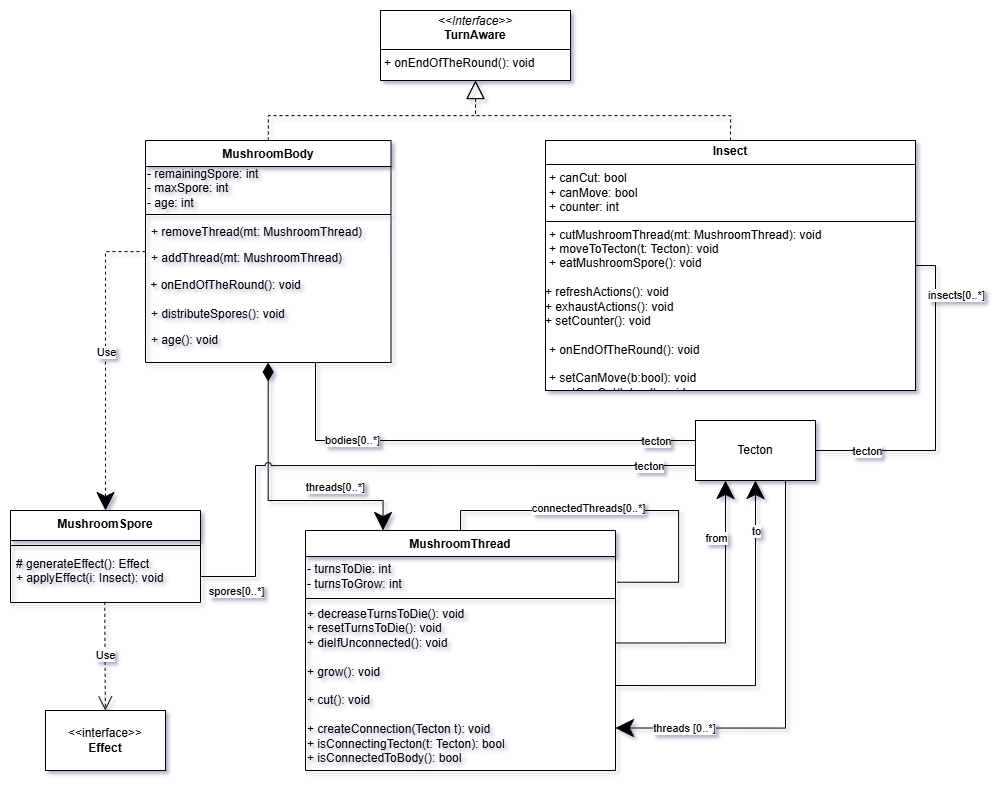

The diagram above was exported from draw.io. Its source (the exported page's mxGraphModel, read from the mxfile embedded in the PNG):
<mxGraphModel dx="2333" dy="1238" grid="1" gridSize="10" guides="1" tooltips="1" connect="1" arrows="1" fold="1" page="1" pageScale="1" pageWidth="850" pageHeight="1100" math="0" shadow="0">
  <root>
    <mxCell id="0" />
    <mxCell id="1" parent="0" />
    <mxCell id="2" value="&lt;p style=&quot;margin:0px;margin-top:4px;text-align:center;&quot;&gt;&lt;i&gt;&amp;lt;&amp;lt;Interface&amp;gt;&amp;gt;&lt;/i&gt;&lt;br&gt;&lt;b&gt;TurnAware&lt;/b&gt;&lt;/p&gt;&lt;hr size=&quot;1&quot; style=&quot;border-style:solid;&quot;&gt;&lt;p style=&quot;margin:0px;margin-left:4px;&quot;&gt;&lt;/p&gt;&lt;p style=&quot;margin:0px;margin-left:4px;&quot;&gt;+ onEndOfTheRound(): void&lt;/p&gt;" style="verticalAlign=top;align=left;overflow=fill;html=1;whiteSpace=wrap;" vertex="1" parent="1">
      <mxGeometry x="2032" y="1410" width="190" height="70" as="geometry" />
    </mxCell>
    <mxCell id="3" style="edgeStyle=orthogonalEdgeStyle;rounded=0;orthogonalLoop=1;jettySize=auto;html=1;exitX=0.5;exitY=0;exitDx=0;exitDy=0;entryX=0.5;entryY=1;entryDx=0;entryDy=0;endArrow=block;endFill=0;endSize=16;startSize=16;dashed=1;" edge="1" source="4" target="2" parent="1">
      <mxGeometry relative="1" as="geometry">
        <mxPoint x="2201.75" y="1300" as="targetPoint" />
      </mxGeometry>
    </mxCell>
    <mxCell id="4" value="MushroomBody" style="swimlane;fontStyle=1;align=center;verticalAlign=top;childLayout=stackLayout;horizontal=1;startSize=26;horizontalStack=0;resizeParent=1;resizeParentMax=0;resizeLast=0;collapsible=1;marginBottom=0;whiteSpace=wrap;html=1;" vertex="1" parent="1">
      <mxGeometry x="1797" y="1540" width="245.5" height="222" as="geometry">
        <mxRectangle x="324.5" y="490" width="100" height="30" as="alternateBounds" />
      </mxGeometry>
    </mxCell>
    <mxCell id="5" value="- remainingSpore: int&lt;div&gt;- maxSpore: int&lt;/div&gt;&lt;div&gt;- age: int&lt;/div&gt;" style="text;html=1;align=left;verticalAlign=middle;whiteSpace=wrap;rounded=0;" vertex="1" parent="4">
      <mxGeometry y="26" width="245.5" height="44" as="geometry" />
    </mxCell>
    <mxCell id="6" value="" style="line;strokeWidth=1;fillColor=none;align=left;verticalAlign=middle;spacingTop=-1;spacingLeft=3;spacingRight=3;rotatable=0;labelPosition=right;points=[];portConstraint=eastwest;strokeColor=inherit;" vertex="1" parent="4">
      <mxGeometry y="70" width="245.5" height="8" as="geometry" />
    </mxCell>
    <mxCell id="7" value="+ removeThread(mt: MushroomThread)" style="text;strokeColor=none;fillColor=none;align=left;verticalAlign=top;spacingLeft=4;spacingRight=4;overflow=hidden;rotatable=0;points=[[0,0.5],[1,0.5]];portConstraint=eastwest;whiteSpace=wrap;html=1;" vertex="1" parent="4">
      <mxGeometry y="78" width="245.5" height="26" as="geometry" />
    </mxCell>
    <mxCell id="8" value="+ addThread(mt: MushroomThread)" style="text;strokeColor=none;fillColor=none;align=left;verticalAlign=top;spacingLeft=4;spacingRight=4;overflow=hidden;rotatable=0;points=[[0,0.5],[1,0.5]];portConstraint=eastwest;whiteSpace=wrap;html=1;" vertex="1" parent="4">
      <mxGeometry y="104" width="245.5" height="26" as="geometry" />
    </mxCell>
    <mxCell id="9" value="&lt;div&gt;&amp;nbsp;+ onEndOfTheRound(): void&lt;/div&gt;" style="text;html=1;align=left;verticalAlign=middle;whiteSpace=wrap;rounded=0;" vertex="1" parent="4">
      <mxGeometry y="130" width="245.5" height="30" as="geometry" />
    </mxCell>
    <mxCell id="10" value="+ distributeSpores(): void" style="text;strokeColor=none;fillColor=none;align=left;verticalAlign=top;spacingLeft=4;spacingRight=4;overflow=hidden;rotatable=0;points=[[0,0.5],[1,0.5]];portConstraint=eastwest;whiteSpace=wrap;html=1;" vertex="1" parent="4">
      <mxGeometry y="160" width="245.5" height="26" as="geometry" />
    </mxCell>
    <mxCell id="11" value="+ age(): void" style="text;strokeColor=none;fillColor=none;align=left;verticalAlign=top;spacingLeft=4;spacingRight=4;overflow=hidden;rotatable=0;points=[[0,0.5],[1,0.5]];portConstraint=eastwest;whiteSpace=wrap;html=1;" vertex="1" parent="4">
      <mxGeometry y="186" width="245.5" height="36" as="geometry" />
    </mxCell>
    <mxCell id="12" style="edgeStyle=orthogonalEdgeStyle;rounded=0;orthogonalLoop=1;jettySize=auto;html=1;entryX=0.5;entryY=0;entryDx=0;entryDy=0;dashed=1;endSize=16;" edge="1" source="4" target="38" parent="1">
      <mxGeometry relative="1" as="geometry">
        <mxPoint x="1767" y="1960" as="targetPoint" />
        <Array as="points">
          <mxPoint x="1757" y="1850" />
          <mxPoint x="1757" y="1850" />
        </Array>
      </mxGeometry>
    </mxCell>
    <mxCell id="13" value="Use" style="edgeLabel;html=1;align=center;verticalAlign=middle;resizable=0;points=[];" connectable="0" vertex="1" parent="12">
      <mxGeometry x="-0.0705" y="1" relative="1" as="geometry">
        <mxPoint x="-1" as="offset" />
      </mxGeometry>
    </mxCell>
    <mxCell id="14" style="edgeStyle=orthogonalEdgeStyle;rounded=0;orthogonalLoop=1;jettySize=auto;html=1;exitX=0.5;exitY=0;exitDx=0;exitDy=0;entryX=0.5;entryY=1;entryDx=0;entryDy=0;endArrow=block;endFill=0;endSize=16;startSize=16;dashed=1;" edge="1" source="18" target="2" parent="1">
      <mxGeometry relative="1" as="geometry">
        <mxPoint x="2201.75" y="1300" as="targetPoint" />
      </mxGeometry>
    </mxCell>
    <mxCell id="15" style="edgeStyle=orthogonalEdgeStyle;rounded=0;orthogonalLoop=1;jettySize=auto;html=1;exitX=1;exitY=0.5;exitDx=0;exitDy=0;endArrow=none;startFill=0;entryX=1;entryY=0.5;entryDx=0;entryDy=0;" edge="1" source="18" target="41" parent="1">
      <mxGeometry relative="1" as="geometry" />
    </mxCell>
    <mxCell id="16" value="tecton" style="edgeLabel;html=1;align=center;verticalAlign=middle;resizable=0;points=[];" connectable="0" vertex="1" parent="15">
      <mxGeometry x="0.7487" y="2" relative="1" as="geometry">
        <mxPoint x="10" y="-2" as="offset" />
      </mxGeometry>
    </mxCell>
    <mxCell id="17" value="insects[0..*]" style="edgeLabel;html=1;align=center;verticalAlign=middle;resizable=0;points=[];" connectable="0" vertex="1" parent="15">
      <mxGeometry x="-0.6549" relative="1" as="geometry">
        <mxPoint x="20" y="-7" as="offset" />
      </mxGeometry>
    </mxCell>
    <mxCell id="18" value="&lt;p style=&quot;margin:0px;margin-top:4px;text-align:center;&quot;&gt;&lt;b&gt;Insect&lt;/b&gt;&lt;/p&gt;&lt;hr size=&quot;1&quot; style=&quot;border-style:solid;&quot;&gt;&lt;p style=&quot;margin:0px;margin-left:4px;&quot;&gt;+ canCut: bool&lt;/p&gt;&lt;p style=&quot;margin:0px;margin-left:4px;&quot;&gt;+ canMove: bool&lt;/p&gt;&lt;p style=&quot;margin:0px;margin-left:4px;&quot;&gt;+ counter: int&lt;/p&gt;&lt;hr size=&quot;1&quot; style=&quot;border-style:solid;&quot;&gt;&lt;p style=&quot;margin:0px;margin-left:4px;&quot;&gt;+&amp;nbsp;&lt;span style=&quot;background-color: transparent; color: light-dark(rgb(0, 0, 0), rgb(255, 255, 255));&quot;&gt;cutMushroomThread(mt: MushroomThread): void&lt;/span&gt;&lt;/p&gt;&lt;p style=&quot;margin:0px;margin-left:4px;&quot;&gt;+&amp;nbsp;&lt;span style=&quot;background-color: transparent; color: light-dark(rgb(0, 0, 0), rgb(255, 255, 255));&quot;&gt;moveToTecton(t: Tecton): void&lt;/span&gt;&lt;/p&gt;&lt;p style=&quot;margin:0px;margin-left:4px;&quot;&gt;+&amp;nbsp;&lt;span style=&quot;background-color: transparent; color: light-dark(rgb(0, 0, 0), rgb(255, 255, 255));&quot;&gt;eatMushroomSpore(): void&lt;/span&gt;&lt;/p&gt;&lt;div&gt;&lt;br&gt;&lt;/div&gt;&lt;div&gt;+ refreshActions(): void&lt;/div&gt;&lt;div&gt;+ exhaustActions(): void&lt;/div&gt;&lt;div&gt;+ setCounter(): void&lt;/div&gt;&lt;br&gt;&lt;p style=&quot;margin:0px;margin-left:4px;&quot;&gt;+ &lt;span style=&quot;background-color: transparent; color: light-dark(rgb(0, 0, 0), rgb(255, 255, 255));&quot;&gt;onEndOfTheRound(): void&lt;/span&gt;&lt;/p&gt;&lt;p style=&quot;margin:0px;margin-left:4px;&quot;&gt;&lt;span style=&quot;background-color: transparent; color: light-dark(rgb(0, 0, 0), rgb(255, 255, 255));&quot;&gt;&lt;br&gt;&lt;/span&gt;&lt;/p&gt;&lt;p style=&quot;margin: 0px 0px 0px 4px;&quot;&gt;+ setCanMove(b:bool): void&lt;/p&gt;&lt;p style=&quot;margin: 0px 0px 0px 4px;&quot;&gt;+ setCanCut(b:bool): void&lt;/p&gt;" style="verticalAlign=top;align=left;overflow=fill;html=1;whiteSpace=wrap;" vertex="1" parent="1">
      <mxGeometry x="2197" y="1540" width="370" height="250" as="geometry" />
    </mxCell>
    <mxCell id="19" value="MushroomThread" style="swimlane;fontStyle=1;align=center;verticalAlign=top;childLayout=stackLayout;horizontal=1;startSize=26;horizontalStack=0;resizeParent=1;resizeParentMax=0;resizeLast=0;collapsible=1;marginBottom=0;whiteSpace=wrap;html=1;" vertex="1" parent="1">
      <mxGeometry x="1957" y="1930" width="310" height="240" as="geometry" />
    </mxCell>
    <mxCell id="20" value="- turnsToDie: int&lt;div&gt;- turnsToGrow: int&lt;/div&gt;" style="text;html=1;align=left;verticalAlign=middle;resizable=0;points=[];autosize=1;strokeColor=none;fillColor=none;" vertex="1" parent="19">
      <mxGeometry y="26" width="310" height="40" as="geometry" />
    </mxCell>
    <mxCell id="21" value="" style="line;strokeWidth=1;fillColor=none;align=left;verticalAlign=middle;spacingTop=-1;spacingLeft=3;spacingRight=3;rotatable=0;labelPosition=right;points=[];portConstraint=eastwest;strokeColor=inherit;" vertex="1" parent="19">
      <mxGeometry y="66" width="310" height="4" as="geometry" />
    </mxCell>
    <mxCell id="22" value="&lt;font&gt;&lt;font style=&quot;&quot; face=&quot;Helvetica&quot;&gt;&lt;span style=&quot;background-color: transparent; color: light-dark(rgb(0, 0, 0), rgb(255, 255, 255)); white-space-collapse: preserve; font-variant-numeric: normal; font-variant-east-asian: normal; font-variant-alternates: normal; font-variant-position: normal; font-variant-emoji: normal; vertical-align: baseline;&quot;&gt;+ &lt;/span&gt;&lt;/font&gt;&lt;font style=&quot;&quot; face=&quot;Helvetica&quot;&gt;&lt;span style=&quot;background-color: transparent; color: light-dark(rgb(0, 0, 0), rgb(255, 255, 255)); white-space-collapse: preserve; font-variant-numeric: normal; font-variant-east-asian: normal; font-variant-alternates: normal; font-variant-position: normal; font-variant-emoji: normal; vertical-align: baseline;&quot;&gt;decreaseTurnsToDie()&lt;/span&gt;&lt;span style=&quot;background-color: transparent; color: light-dark(rgb(0, 0, 0), rgb(255, 255, 255)); white-space-collapse: preserve; font-variant-numeric: normal; font-variant-east-asian: normal; font-variant-alternates: normal; font-variant-position: normal; font-variant-emoji: normal; vertical-align: baseline;&quot;&gt;: void &lt;/span&gt;&lt;/font&gt;&lt;/font&gt;&lt;div&gt;&lt;font&gt;&lt;font face=&quot;Helvetica&quot;&gt;&lt;span style=&quot;background-color: transparent; color: light-dark(rgb(0, 0, 0), rgb(255, 255, 255)); white-space-collapse: preserve; font-variant-numeric: normal; font-variant-east-asian: normal; font-variant-alternates: normal; font-variant-position: normal; font-variant-emoji: normal; vertical-align: baseline;&quot;&gt;+ &lt;/span&gt;&lt;/font&gt;&lt;span style=&quot;background-color: transparent; color: light-dark(rgb(0, 0, 0), rgb(255, 255, 255)); white-space-collapse: preserve; font-variant-numeric: normal; font-variant-east-asian: normal; font-variant-alternates: normal; font-variant-position: normal; font-variant-emoji: normal; vertical-align: baseline;&quot;&gt;resetTurnsToDie()&lt;/span&gt;&lt;span style=&quot;background-color: transparent; color: light-dark(rgb(0, 0, 0), rgb(255, 255, 255)); white-space-collapse: preserve; font-variant-numeric: normal; font-variant-east-asian: normal; font-variant-alternates: normal; font-variant-position: normal; font-variant-emoji: normal; vertical-align: baseline;&quot;&gt;: void&lt;/span&gt;&lt;/font&gt;&lt;/div&gt;&lt;div&gt;&lt;span style=&quot;background-color: transparent; color: light-dark(rgb(0, 0, 0), rgb(255, 255, 255)); white-space-collapse: preserve; font-variant-numeric: normal; font-variant-east-asian: normal; font-variant-alternates: normal; font-variant-position: normal; font-variant-emoji: normal; vertical-align: baseline;&quot;&gt;&lt;font&gt;&lt;font style=&quot;white-space-collapse: collapse;&quot; face=&quot;Helvetica&quot;&gt;&lt;span style=&quot;background-color: transparent; color: light-dark(rgb(0, 0, 0), rgb(255, 255, 255)); font-variant-numeric: normal; font-variant-east-asian: normal; font-variant-alternates: normal; font-variant-position: normal; font-variant-emoji: normal; vertical-align: baseline;&quot;&gt;+&amp;nbsp;&lt;/span&gt;&lt;/font&gt;&lt;span style=&quot;color: light-dark(rgb(0, 0, 0), rgb(255, 255, 255)); white-space-collapse: collapse; background-color: transparent;&quot;&gt;dieIfUnconnected(): void&lt;/span&gt;&lt;/font&gt;&lt;/span&gt;&lt;/div&gt;&lt;div&gt;&lt;span style=&quot;background-color: transparent; color: light-dark(rgb(0, 0, 0), rgb(255, 255, 255)); white-space-collapse: preserve; font-variant-numeric: normal; font-variant-east-asian: normal; font-variant-alternates: normal; font-variant-position: normal; font-variant-emoji: normal; vertical-align: baseline;&quot;&gt;&lt;font&gt;&lt;br&gt;&lt;/font&gt;&lt;/span&gt;&lt;/div&gt;&lt;div&gt;&lt;font&gt;&lt;font face=&quot;Helvetica&quot;&gt;&lt;span style=&quot;background-color: transparent; color: light-dark(rgb(0, 0, 0), rgb(255, 255, 255)); white-space-collapse: preserve; font-variant-numeric: normal; font-variant-east-asian: normal; font-variant-alternates: normal; font-variant-position: normal; font-variant-emoji: normal; vertical-align: baseline;&quot;&gt;+ &lt;/span&gt;&lt;/font&gt;&lt;span style=&quot;background-color: transparent; color: light-dark(rgb(0, 0, 0), rgb(255, 255, 255)); white-space-collapse: preserve; font-variant-numeric: normal; font-variant-east-asian: normal; font-variant-alternates: normal; font-variant-position: normal; font-variant-emoji: normal; vertical-align: baseline;&quot;&gt;grow()&lt;/span&gt;&lt;span style=&quot;background-color: transparent; color: light-dark(rgb(0, 0, 0), rgb(255, 255, 255)); white-space-collapse: preserve; font-variant-numeric: normal; font-variant-east-asian: normal; font-variant-alternates: normal; font-variant-position: normal; font-variant-emoji: normal; vertical-align: baseline;&quot;&gt;: void&lt;/span&gt;&lt;/font&gt;&lt;/div&gt;&lt;div&gt;&lt;font&gt;&lt;br&gt;&lt;/font&gt;&lt;/div&gt;&lt;div&gt;&lt;font&gt;&lt;font face=&quot;Helvetica&quot;&gt;&lt;span style=&quot;background-color: transparent; color: light-dark(rgb(0, 0, 0), rgb(255, 255, 255)); font-variant-numeric: normal; font-variant-east-asian: normal; font-variant-alternates: normal; font-variant-position: normal; font-variant-emoji: normal; vertical-align: baseline;&quot;&gt;+ &lt;/span&gt;&lt;/font&gt;&lt;span style=&quot;background-color: transparent; color: light-dark(rgb(0, 0, 0), rgb(255, 255, 255)); font-variant-numeric: normal; font-variant-east-asian: normal; font-variant-alternates: normal; font-variant-position: normal; font-variant-emoji: normal; vertical-align: baseline;&quot;&gt;cut()&lt;/span&gt;&lt;span style=&quot;background-color: transparent; color: light-dark(rgb(0, 0, 0), rgb(255, 255, 255)); font-variant-numeric: normal; font-variant-east-asian: normal; font-variant-alternates: normal; font-variant-position: normal; font-variant-emoji: normal; vertical-align: baseline;&quot;&gt;: void&lt;/span&gt;&lt;/font&gt;&lt;/div&gt;&lt;div&gt;&lt;span id=&quot;docs-internal-guid-4fb7b826-7fff-c108-8fcc-1f012435add3&quot;&gt;&lt;span style=&quot;font-family: &amp;quot;Times New Roman&amp;quot;, serif; background-color: transparent; font-weight: 700; font-variant-numeric: normal; font-variant-east-asian: normal; font-variant-alternates: normal; font-variant-position: normal; font-variant-emoji: normal; vertical-align: baseline; white-space-collapse: preserve;&quot;&gt;&lt;font&gt;&lt;div style=&quot;&quot;&gt;&lt;/div&gt;&lt;/font&gt;&lt;/span&gt;&lt;/span&gt;&lt;/div&gt;&lt;div&gt;&lt;font face=&quot;Helvetica&quot;&gt;&lt;span style=&quot;background-color: transparent; color: light-dark(rgb(0, 0, 0), rgb(255, 255, 255)); font-variant-numeric: normal; font-variant-east-asian: normal; font-variant-alternates: normal; font-variant-position: normal; font-variant-emoji: normal; vertical-align: baseline;&quot;&gt;&lt;br&gt;&lt;/span&gt;&lt;/font&gt;&lt;/div&gt;&lt;div&gt;&lt;font&gt;&lt;font face=&quot;Helvetica&quot;&gt;&lt;span style=&quot;background-color: transparent; color: light-dark(rgb(0, 0, 0), rgb(255, 255, 255)); white-space-collapse: preserve; font-variant-numeric: normal; font-variant-east-asian: normal; font-variant-alternates: normal; font-variant-position: normal; font-variant-emoji: normal; vertical-align: baseline;&quot;&gt;+ &lt;/span&gt;&lt;/font&gt;&lt;span style=&quot;color: light-dark(rgb(0, 0, 0), rgb(255, 255, 255)); font-variant-numeric: normal; font-variant-east-asian: normal; font-variant-alternates: normal; font-variant-position: normal; font-variant-emoji: normal; white-space-collapse: preserve; background-color: transparent; vertical-align: baseline;&quot;&gt;createConnection(Tecton t)&lt;/span&gt;&lt;span style=&quot;color: light-dark(rgb(0, 0, 0), rgb(255, 255, 255)); font-variant-numeric: normal; font-variant-east-asian: normal; font-variant-alternates: normal; font-variant-position: normal; font-variant-emoji: normal; white-space-collapse: preserve; background-color: transparent; vertical-align: baseline;&quot;&gt;: void &lt;/span&gt;&lt;font face=&quot;Helvetica&quot;&gt;&lt;span style=&quot;background-color: transparent; color: light-dark(rgb(0, 0, 0), rgb(255, 255, 255)); font-variant-numeric: normal; font-variant-east-asian: normal; font-variant-alternates: normal; font-variant-position: normal; font-variant-emoji: normal; vertical-align: baseline;&quot;&gt;&lt;/span&gt;&lt;/font&gt;&lt;/font&gt;&lt;/div&gt;&lt;div&gt;&lt;font&gt;&lt;font face=&quot;Helvetica&quot;&gt;&lt;span style=&quot;background-color: transparent; color: light-dark(rgb(0, 0, 0), rgb(255, 255, 255)); font-variant-numeric: normal; font-variant-east-asian: normal; font-variant-alternates: normal; font-variant-position: normal; font-variant-emoji: normal; vertical-align: baseline;&quot;&gt;+ &lt;/span&gt;&lt;/font&gt;&lt;span style=&quot;background-color: transparent; color: light-dark(rgb(0, 0, 0), rgb(255, 255, 255));&quot;&gt;isConnectingTecton(t: Tecton): bool&lt;/span&gt;&lt;/font&gt;&lt;/div&gt;&lt;div&gt;&lt;font&gt;&lt;span style=&quot;background-color: transparent; color: light-dark(rgb(0, 0, 0), rgb(255, 255, 255));&quot;&gt;+ &lt;/span&gt;&lt;span style=&quot;background-color: transparent; color: light-dark(rgb(0, 0, 0), rgb(255, 255, 255));&quot;&gt;isConnectedToBody(): bool&lt;/span&gt;&lt;/font&gt;&lt;/div&gt;&lt;div&gt;&lt;br&gt;&lt;/div&gt;" style="text;html=1;align=left;verticalAlign=top;whiteSpace=wrap;rounded=0;" vertex="1" parent="19">
      <mxGeometry y="70" width="310" height="170" as="geometry" />
    </mxCell>
    <mxCell id="23" style="edgeStyle=orthogonalEdgeStyle;rounded=0;orthogonalLoop=1;jettySize=auto;html=1;exitX=0.5;exitY=0;exitDx=0;exitDy=0;entryX=1.005;entryY=0.643;entryDx=0;entryDy=0;entryPerimeter=0;endArrow=none;startFill=0;" edge="1" parent="19" source="19" target="20">
      <mxGeometry relative="1" as="geometry">
        <Array as="points">
          <mxPoint x="155" y="-20" />
          <mxPoint x="373" y="-20" />
          <mxPoint x="373" y="52" />
        </Array>
      </mxGeometry>
    </mxCell>
    <mxCell id="24" value="connectedThreads[0..*]" style="edgeLabel;html=1;align=center;verticalAlign=middle;resizable=0;points=[];" vertex="1" connectable="0" parent="23">
      <mxGeometry x="-0.4088" y="3" relative="1" as="geometry">
        <mxPoint x="38" as="offset" />
      </mxGeometry>
    </mxCell>
    <mxCell id="25" style="edgeStyle=orthogonalEdgeStyle;rounded=0;orthogonalLoop=1;jettySize=auto;html=1;entryX=0.25;entryY=0;entryDx=0;entryDy=0;startArrow=diamondThin;startFill=1;endSize=16;startSize=16;" edge="1" source="4" target="19" parent="1">
      <mxGeometry relative="1" as="geometry">
        <Array as="points">
          <mxPoint x="1920" y="1900" />
          <mxPoint x="2035" y="1900" />
        </Array>
      </mxGeometry>
    </mxCell>
    <mxCell id="26" value="threads[0..*]" style="edgeLabel;html=1;align=center;verticalAlign=middle;resizable=0;points=[];" connectable="0" vertex="1" parent="25">
      <mxGeometry x="0.6736" relative="1" as="geometry">
        <mxPoint x="-34" y="-14" as="offset" />
      </mxGeometry>
    </mxCell>
    <mxCell id="27" style="edgeStyle=orthogonalEdgeStyle;rounded=0;orthogonalLoop=1;jettySize=auto;html=1;endSize=16;startSize=1;entryX=1;entryY=0.75;entryDx=0;entryDy=0;exitX=0.75;exitY=1;exitDx=0;exitDy=0;" edge="1" source="41" target="22" parent="1">
      <mxGeometry relative="1" as="geometry">
        <mxPoint x="2313" y="2136" as="targetPoint" />
        <mxPoint x="2517" y="2160" as="sourcePoint" />
      </mxGeometry>
    </mxCell>
    <mxCell id="28" value="threads [0..*]" style="edgeLabel;html=1;align=center;verticalAlign=middle;resizable=0;points=[];" connectable="0" vertex="1" parent="27">
      <mxGeometry x="0.8272" y="-1" relative="1" as="geometry">
        <mxPoint x="33" as="offset" />
      </mxGeometry>
    </mxCell>
    <mxCell id="29" style="edgeStyle=orthogonalEdgeStyle;rounded=0;orthogonalLoop=1;jettySize=auto;html=1;jumpStyle=arc;endArrow=none;startFill=0;entryX=0;entryY=0.75;entryDx=0;entryDy=0;exitX=1;exitY=0.5;exitDx=0;exitDy=0;" edge="1" source="40" target="41" parent="1">
      <mxGeometry relative="1" as="geometry">
        <Array as="points">
          <mxPoint x="1907" y="1976" />
          <mxPoint x="1907" y="1865" />
        </Array>
      </mxGeometry>
    </mxCell>
    <mxCell id="30" value="tecton" style="edgeLabel;html=1;align=center;verticalAlign=middle;resizable=0;points=[];" connectable="0" vertex="1" parent="29">
      <mxGeometry x="0.8294" relative="1" as="geometry">
        <mxPoint x="5" as="offset" />
      </mxGeometry>
    </mxCell>
    <mxCell id="31" value="spores[0..*]" style="edgeLabel;html=1;align=center;verticalAlign=middle;resizable=0;points=[];" connectable="0" vertex="1" parent="29">
      <mxGeometry x="-0.6461" y="-1" relative="1" as="geometry">
        <mxPoint x="-21" y="66" as="offset" />
      </mxGeometry>
    </mxCell>
    <mxCell id="32" style="edgeStyle=orthogonalEdgeStyle;rounded=0;orthogonalLoop=1;jettySize=auto;html=1;exitX=1;exitY=0.25;exitDx=0;exitDy=0;endSize=16;startSize=1;entryX=0.25;entryY=1;entryDx=0;entryDy=0;" edge="1" source="22" target="41" parent="1">
      <mxGeometry relative="1" as="geometry">
        <mxPoint x="2357" y="1920" as="targetPoint" />
      </mxGeometry>
    </mxCell>
    <mxCell id="33" value="from" style="edgeLabel;html=1;align=center;verticalAlign=middle;resizable=0;points=[];" connectable="0" vertex="1" parent="32">
      <mxGeometry x="0.7017" y="-2" relative="1" as="geometry">
        <mxPoint x="-12" y="16" as="offset" />
      </mxGeometry>
    </mxCell>
    <mxCell id="34" style="edgeStyle=orthogonalEdgeStyle;rounded=0;orthogonalLoop=1;jettySize=auto;html=1;exitX=1;exitY=0.5;exitDx=0;exitDy=0;endSize=16;startSize=1;entryX=0.5;entryY=1;entryDx=0;entryDy=0;" edge="1" source="22" target="41" parent="1">
      <mxGeometry relative="1" as="geometry" />
    </mxCell>
    <mxCell id="35" value="to" style="edgeLabel;html=1;align=center;verticalAlign=middle;resizable=0;points=[];" connectable="0" vertex="1" parent="34">
      <mxGeometry x="0.8275" y="-2" relative="1" as="geometry">
        <mxPoint x="-2" y="20" as="offset" />
      </mxGeometry>
    </mxCell>
    <mxCell id="36" value="" style="edgeStyle=orthogonalEdgeStyle;rounded=0;orthogonalLoop=1;jettySize=auto;html=1;endArrow=none;startFill=0;jumpStyle=arc;entryX=0;entryY=0.25;entryDx=0;entryDy=0;" edge="1" source="4" target="41" parent="1">
      <mxGeometry x="-0.6051" y="5" relative="1" as="geometry">
        <Array as="points">
          <mxPoint x="1967" y="1840" />
          <mxPoint x="2347" y="1840" />
        </Array>
        <mxPoint x="1857" y="1816" as="sourcePoint" />
        <mxPoint as="offset" />
      </mxGeometry>
    </mxCell>
    <mxCell id="37" value="tecton" style="edgeLabel;html=1;align=center;verticalAlign=middle;resizable=0;points=[];" connectable="0" vertex="1" parent="36">
      <mxGeometry x="0.8014" relative="1" as="geometry">
        <mxPoint as="offset" />
      </mxGeometry>
    </mxCell>
    <mxCell id="38" value="&lt;div&gt;MushroomSpore&lt;br&gt;&lt;/div&gt;" style="swimlane;fontStyle=1;align=center;verticalAlign=top;childLayout=stackLayout;horizontal=1;startSize=30;horizontalStack=0;resizeParent=1;resizeParentMax=0;resizeLast=0;collapsible=1;marginBottom=0;whiteSpace=wrap;html=1;" vertex="1" parent="1">
      <mxGeometry x="1662" y="1910" width="190" height="92" as="geometry" />
    </mxCell>
    <mxCell id="39" value="" style="line;strokeWidth=1;fillColor=none;align=left;verticalAlign=middle;spacingTop=-1;spacingLeft=3;spacingRight=3;rotatable=0;labelPosition=right;points=[];portConstraint=eastwest;strokeColor=inherit;" vertex="1" parent="38">
      <mxGeometry y="30" width="190" height="10" as="geometry" />
    </mxCell>
    <mxCell id="40" value="&lt;div&gt;# generateEffect(): Effect&lt;/div&gt;+ applyEffect(i: Insect): void" style="text;strokeColor=none;fillColor=none;align=left;verticalAlign=top;spacingLeft=4;spacingRight=4;overflow=hidden;rotatable=0;points=[[0,0.5],[1,0.5]];portConstraint=eastwest;whiteSpace=wrap;html=1;" vertex="1" parent="38">
      <mxGeometry y="40" width="190" height="52" as="geometry" />
    </mxCell>
    <mxCell id="41" value="Tecton" style="rounded=0;whiteSpace=wrap;html=1;" vertex="1" parent="1">
      <mxGeometry x="2347" y="1820" width="120" height="60" as="geometry" />
    </mxCell>
    <mxCell id="42" value="&amp;lt;&amp;lt;interface&amp;gt;&amp;gt;&lt;div&gt;&lt;b&gt;Effect&lt;/b&gt;&lt;/div&gt;" style="rounded=0;whiteSpace=wrap;html=1;" vertex="1" parent="1">
      <mxGeometry x="1697" y="2110" width="120" height="60" as="geometry" />
    </mxCell>
    <mxCell id="43" value="Use" style="endArrow=open;endSize=12;dashed=1;html=1;rounded=0;exitX=0.496;exitY=0.987;exitDx=0;exitDy=0;exitPerimeter=0;" edge="1" source="40" target="42" parent="1">
      <mxGeometry width="160" relative="1" as="geometry">
        <mxPoint x="1767" y="2280" as="sourcePoint" />
        <mxPoint x="1927" y="2280" as="targetPoint" />
      </mxGeometry>
    </mxCell>
    <mxCell id="44" value="bodies[0..*]" style="edgeLabel;html=1;align=center;verticalAlign=middle;resizable=0;points=[];" connectable="0" vertex="1" parent="1">
      <mxGeometry x="2012.0013043478261" y="1809.9965217391305" as="geometry">
        <mxPoint x="-9" y="29" as="offset" />
      </mxGeometry>
    </mxCell>
  </root>
</mxGraphModel>